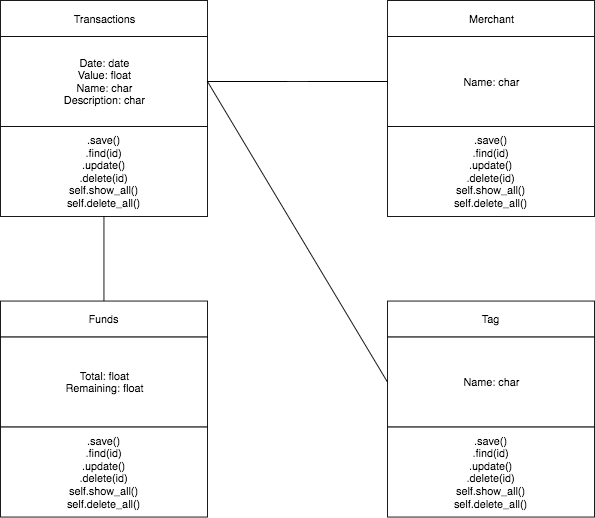

The diagram above was exported from draw.io. Its source (the exported page's mxGraphModel, read from the mxfile embedded in the PNG):
<mxGraphModel dx="790" dy="431" grid="1" gridSize="10" guides="1" tooltips="1" connect="1" arrows="1" fold="1" page="1" pageScale="1" pageWidth="1169" pageHeight="826" background="#ffffff" math="0" shadow="0">
  <root>
    <mxCell id="0" />
    <mxCell id="1" parent="0" />
    <mxCell id="2" value="Transactions" style="whiteSpace=wrap;html=1;rounded=1;arcSize=0;" vertex="1" parent="1">
      <mxGeometry x="240" y="50" width="230" height="40" as="geometry" />
    </mxCell>
    <mxCell id="3" value="Date: date&lt;div&gt;Value: float&lt;/div&gt;&lt;div&gt;Name: char&lt;/div&gt;&lt;div&gt;Description: char&lt;/div&gt;" style="whiteSpace=wrap;html=1;rounded=1;arcSize=0;" vertex="1" parent="1">
      <mxGeometry x="240" y="90" width="230" height="100" as="geometry" />
    </mxCell>
    <mxCell id="4" value="&lt;div&gt;.save()&lt;/div&gt;&lt;div&gt;.find(id)&lt;/div&gt;&lt;div&gt;.update()&lt;/div&gt;&lt;div&gt;.delete(id)&lt;/div&gt;&lt;div&gt;self.show_all()&lt;/div&gt;&lt;div&gt;self.delete_all()&lt;/div&gt;" style="whiteSpace=wrap;html=1;rounded=1;arcSize=0;" vertex="1" parent="1">
      <mxGeometry x="240" y="190" width="230" height="100" as="geometry" />
    </mxCell>
    <mxCell id="5" value="Merchant" style="whiteSpace=wrap;html=1;rounded=1;arcSize=0;" vertex="1" parent="1">
      <mxGeometry x="670" y="50" width="230" height="40" as="geometry" />
    </mxCell>
    <mxCell id="6" value="Name: char" style="whiteSpace=wrap;html=1;rounded=1;arcSize=0;" vertex="1" parent="1">
      <mxGeometry x="670" y="90" width="230" height="100" as="geometry" />
    </mxCell>
    <mxCell id="7" value="&lt;div&gt;.save()&lt;/div&gt;&lt;div&gt;.find(id)&lt;/div&gt;&lt;div&gt;.update()&lt;/div&gt;&lt;div&gt;.delete(id)&lt;/div&gt;&lt;div&gt;self.show_all()&lt;/div&gt;&lt;div&gt;self.delete_all()&lt;/div&gt;" style="whiteSpace=wrap;html=1;rounded=1;arcSize=0;" vertex="1" parent="1">
      <mxGeometry x="670" y="190" width="230" height="100" as="geometry" />
    </mxCell>
    <mxCell id="8" value="Tag" style="whiteSpace=wrap;html=1;rounded=1;arcSize=0;" vertex="1" parent="1">
      <mxGeometry x="670" y="384" width="230" height="40" as="geometry" />
    </mxCell>
    <mxCell id="9" value="Name: char" style="whiteSpace=wrap;html=1;rounded=1;arcSize=0;" vertex="1" parent="1">
      <mxGeometry x="670" y="424" width="230" height="100" as="geometry" />
    </mxCell>
    <mxCell id="10" value="&lt;div&gt;.save()&lt;/div&gt;&lt;div&gt;.find(id)&lt;/div&gt;&lt;div&gt;.update()&lt;/div&gt;&lt;div&gt;.delete(id)&lt;/div&gt;&lt;div&gt;self.show_all()&lt;/div&gt;&lt;div&gt;self.delete_all()&lt;/div&gt;" style="whiteSpace=wrap;html=1;rounded=1;arcSize=0;" vertex="1" parent="1">
      <mxGeometry x="670" y="524" width="230" height="100" as="geometry" />
    </mxCell>
    <mxCell id="11" value="Funds" style="whiteSpace=wrap;html=1;rounded=1;arcSize=0;" vertex="1" parent="1">
      <mxGeometry x="240" y="384" width="230" height="40" as="geometry" />
    </mxCell>
    <mxCell id="12" value="Total: float&lt;div&gt;Remaining: float&lt;/div&gt;" style="whiteSpace=wrap;html=1;rounded=1;arcSize=0;" vertex="1" parent="1">
      <mxGeometry x="240" y="424" width="230" height="100" as="geometry" />
    </mxCell>
    <mxCell id="13" value="&lt;div&gt;.save()&lt;/div&gt;&lt;div&gt;.find(id)&lt;/div&gt;&lt;div&gt;.update()&lt;/div&gt;&lt;div&gt;.delete(id)&lt;/div&gt;&lt;div&gt;self.show_all()&lt;/div&gt;&lt;div&gt;self.delete_all()&lt;/div&gt;" style="whiteSpace=wrap;html=1;rounded=1;arcSize=0;" vertex="1" parent="1">
      <mxGeometry x="240" y="524" width="230" height="100" as="geometry" />
    </mxCell>
    <mxCell id="14" value="" style="endArrow=none;html=1;entryX=0.5;entryY=1;exitX=0.5;exitY=0;endFill=0;" edge="1" parent="1" source="11" target="4">
      <mxGeometry width="50" height="50" relative="1" as="geometry">
        <mxPoint x="480" y="520" as="sourcePoint" />
        <mxPoint x="530" y="470" as="targetPoint" />
      </mxGeometry>
    </mxCell>
    <mxCell id="15" value="" style="endArrow=none;html=1;exitX=0;exitY=0.5;endFill=0;entryX=1;entryY=0.5;" edge="1" parent="1" source="6" target="3">
      <mxGeometry width="50" height="50" relative="1" as="geometry">
        <mxPoint x="490" y="214" as="sourcePoint" />
        <mxPoint x="480" y="140" as="targetPoint" />
      </mxGeometry>
    </mxCell>
    <mxCell id="16" value="" style="endArrow=none;html=1;exitX=0;exitY=0.5;endFill=0;entryX=1;entryY=0.5;" edge="1" parent="1" source="9" target="3">
      <mxGeometry width="50" height="50" relative="1" as="geometry">
        <mxPoint x="680" y="150" as="sourcePoint" />
        <mxPoint x="490" y="150" as="targetPoint" />
      </mxGeometry>
    </mxCell>
  </root>
</mxGraphModel>